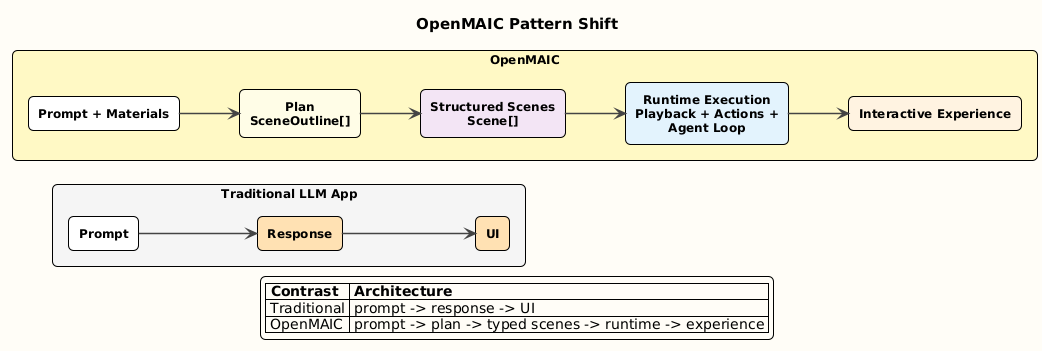

The diagram above was rendered by PlantUML. Its source (embedded in the PNG):
@startuml
!theme plain
title OpenMAIC Pattern Shift

left to right direction

skinparam backgroundColor #FEFDF6
skinparam defaultFontName Arial
skinparam shadowing false
skinparam packageStyle rectangle
skinparam RoundCorner 10
skinparam defaultTextAlignment center
skinparam ArrowColor #444444
skinparam ArrowThickness 1.5
skinparam ArrowFontColor #333333
skinparam rectangle {
  BorderThickness 1
}
skinparam package {
  BorderThickness 2
}
skinparam PackageFontSize 13
skinparam PackageFontStyle bold
skinparam RectangleFontSize 12
skinparam RectangleFontStyle bold
skinparam TitleFontSize 15
skinparam TitleFontStyle bold

package "Traditional LLM App" as traditional #F5F5F5 {
  rectangle "Prompt" as t1 #FFFFFF
  rectangle "Response" as t2 #FFE0B2
  rectangle "UI" as t3 #FFE0B2
  t1 --> t2
  t2 --> t3
}

package "OpenMAIC" as openmaic #FFF9C4 {
  rectangle "Prompt + Materials" as o1 #FFFFFF
  rectangle "Plan\nSceneOutline[]" as o2 #FFFDE7
  rectangle "Structured Scenes\nScene[]" as o3 #F3E5F5
  rectangle "Runtime Execution\nPlayback + Actions +\nAgent Loop" as o4 #E3F2FD
  rectangle "Interactive Experience" as o5 #FFF3E0
  o1 --> o2
  o2 --> o3
  o3 --> o4
  o4 --> o5
}

legend bottom
|= Contrast |= Architecture |
| Traditional | prompt -> response -> UI |
| OpenMAIC | prompt -> plan -> typed scenes -> runtime -> experience |
endlegend

@enduml